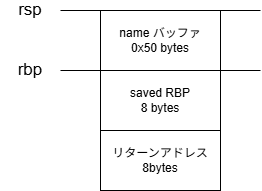

The diagram above was exported from draw.io. Its source (the exported page's mxGraphModel, read from the mxfile embedded in the PNG):
<mxGraphModel dx="1022" dy="694" grid="1" gridSize="10" guides="1" tooltips="1" connect="1" arrows="1" fold="1" page="1" pageScale="1" pageWidth="827" pageHeight="1169" math="0" shadow="0">
  <root>
    <mxCell id="0" />
    <mxCell id="1" parent="0" />
    <mxCell id="MppZlPTwCwZcf1akzPdH-1" parent="1" style="rounded=0;whiteSpace=wrap;html=1;" value="name バッファ&lt;div&gt;0x50 bytes&lt;/div&gt;" vertex="1">
      <mxGeometry height="60" width="120" x="360" y="200" as="geometry" />
    </mxCell>
    <mxCell id="MppZlPTwCwZcf1akzPdH-2" parent="1" style="rounded=0;whiteSpace=wrap;html=1;" value="saved RBP&lt;div&gt;8 bytes&lt;/div&gt;" vertex="1">
      <mxGeometry height="60" width="120" x="360" y="260" as="geometry" />
    </mxCell>
    <mxCell id="MppZlPTwCwZcf1akzPdH-3" parent="1" style="rounded=0;whiteSpace=wrap;html=1;" value="リターンアドレス 8bytes" vertex="1">
      <mxGeometry height="60" width="120" x="360" y="320" as="geometry" />
    </mxCell>
    <mxCell id="MppZlPTwCwZcf1akzPdH-4" edge="1" parent="1" style="endArrow=none;html=1;rounded=0;" value="">
      <mxGeometry height="50" relative="1" width="50" as="geometry">
        <mxPoint x="320" y="260" as="sourcePoint" />
        <mxPoint x="520" y="260" as="targetPoint" />
      </mxGeometry>
    </mxCell>
    <mxCell id="MppZlPTwCwZcf1akzPdH-5" parent="1" style="text;html=1;whiteSpace=wrap;strokeColor=none;fillColor=none;align=center;verticalAlign=middle;rounded=0;" value="&lt;font style=&quot;font-size: 17px;&quot;&gt;rbp&lt;/font&gt;" vertex="1">
      <mxGeometry height="20" width="60" x="260" y="250" as="geometry" />
    </mxCell>
    <mxCell id="MppZlPTwCwZcf1akzPdH-6" edge="1" parent="1" style="endArrow=none;html=1;rounded=0;" value="">
      <mxGeometry height="50" relative="1" width="50" as="geometry">
        <mxPoint x="320" y="200" as="sourcePoint" />
        <mxPoint x="520" y="200" as="targetPoint" />
      </mxGeometry>
    </mxCell>
    <mxCell id="MppZlPTwCwZcf1akzPdH-7" parent="1" style="text;html=1;whiteSpace=wrap;strokeColor=none;fillColor=none;align=center;verticalAlign=middle;rounded=0;" value="&lt;span style=&quot;font-size: 17px;&quot;&gt;rsp&lt;/span&gt;" vertex="1">
      <mxGeometry height="20" width="60" x="260" y="190" as="geometry" />
    </mxCell>
  </root>
</mxGraphModel>